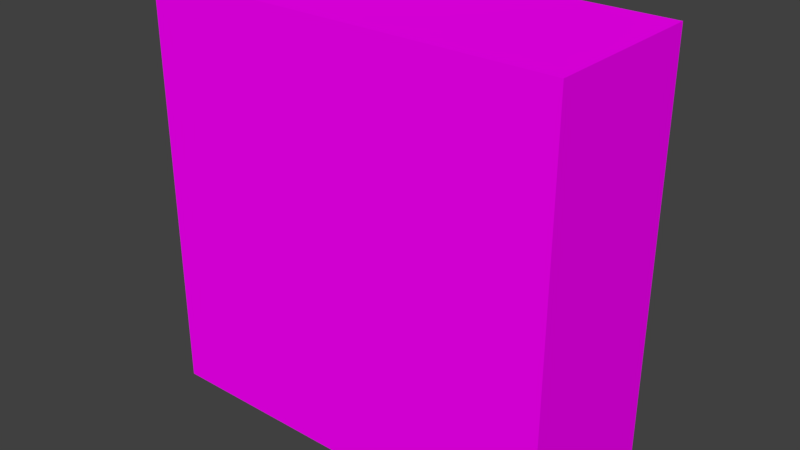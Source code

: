 # Source: BL_Cabinet_Basic.blend  (saved by Blender 2.79.0; exported with 4.5.12 LTS)
import bpy
from mathutils import Matrix  # noqa: F401  (used for matrix-valued properties, if any)

bpy.ops.wm.read_factory_settings(use_empty=True)
scene = bpy.context.scene
scene.name = 'Scene'

# ---- collections
col_collection_1 = bpy.data.collections.new('Collection 1'); scene.collection.children.link(col_collection_1)

# ---- images (referenced by path relative to the original .blend; pixels are not part of the script)
import os
ASSET_DIR = os.environ.get("B2B_ASSET_DIR", "")  # directory of the original .blend (textures are referenced by path, not embedded)
HERE = os.path.dirname(os.path.abspath(__file__))  # packed textures are extracted next to this script under _unpacked/

def load_image(name, relpath, width, height, colorspace="sRGB"):
    """Load a texture the original file referenced (path relative to the .blend, or extracted next to this script)."""
    p = next((c for c in (os.path.join(HERE, relpath), os.path.join(ASSET_DIR, relpath)) if relpath and os.path.exists(c)), "")
    if p:
        img = bpy.data.images.load(p, check_existing=True)
        img.name = name
    else:  # same state as the original file: an image datablock whose file is absent (Cycles renders it pink)
        img = bpy.data.images.new(name, width, height)
        img.source = "FILE"
        img.filepath = "//" + (relpath or name)
    img.colorspace_settings.name = colorspace
    return img
img_tx_cabinet_basic_png = load_image('TX_Cabinet_Basic.png', 'TX_Cabinet_Basic.png', 1024, 1024, 'sRGB')

# ---- materials (node trees are filled in below, after node groups)
mat_mt_cabinet_basic = bpy.data.materials.new('MT_Cabinet_Basic')
mat_mt_cabinet_basic.alpha_threshold = 0.0
mat_mt_cabinet_basic.roughness = 0.5

# ---- node groups
ng_auto_smooth = bpy.data.node_groups.new('Auto Smooth', 'GeometryNodeTree')
_s = ng_auto_smooth.interface.new_socket(name='Geometry', in_out='OUTPUT', socket_type='NodeSocketGeometry')
_s = ng_auto_smooth.interface.new_socket(name='Geometry', in_out='INPUT', socket_type='NodeSocketGeometry')
_s = ng_auto_smooth.interface.new_socket(name='Angle', in_out='INPUT', socket_type='NodeSocketFloat')
_s.subtype = 'ANGLE'
_s.min_value = 0.0
_s.max_value = 3.142
ng_auto_smooth.is_modifier = True
_N = ng_auto_smooth.nodes; _L = ng_auto_smooth.links
n0 = _N.new('NodeGroupOutput'); n0.name = 'Group Output'; n0.location = (480, -100)
n1 = _N.new('NodeGroupInput'); n1.name = 'Group Input'; n1.location = (-420, -300)
n2 = _N.new('NodeGroupInput'); n2.name = 'Group Input.001'; n2.location = (-60, -100)
n3 = _N.new('GeometryNodeSetShadeSmooth'); n3.name = 'Set Shade Smooth'; n3.location = (120, -100)
n3.domain = 'EDGE'
n4 = _N.new('GeometryNodeSetShadeSmooth'); n4.name = 'Set Shade Smooth.001'; n4.location = (300, -100)
n5 = _N.new('GeometryNodeInputMeshEdgeAngle'); n5.name = 'Edge Angle'; n5.location = (-420, -220)
n6 = _N.new('GeometryNodeInputEdgeSmooth'); n6.name = 'Is Edge Smooth'; n6.location = (-60, -160)
n7 = _N.new('GeometryNodeInputShadeSmooth'); n7.name = 'Is Face Smooth'; n7.location = (-240, -340)
n8 = _N.new('FunctionNodeBooleanMath'); n8.name = 'Boolean Math'; n8.location = (-60, -220)
n9 = _N.new('FunctionNodeCompare'); n9.name = 'Compare'; n9.location = (-240, -180)
n9.operation = 'LESS_EQUAL'
_L.new(n5.outputs[0], n9.inputs[0])
_L.new(n4.outputs[0], n0.inputs[0])
_L.new(n1.outputs[1], n9.inputs[1])
_L.new(n9.outputs[0], n8.inputs[0])
_L.new(n7.outputs[0], n8.inputs[1])
_L.new(n2.outputs[0], n3.inputs[0])
_L.new(n6.outputs[0], n3.inputs[1])
_L.new(n3.outputs[0], n4.inputs[0])
_L.new(n8.outputs[0], n3.inputs[2])
n0.is_active_output = True

# ---- material node trees
mat_mt_cabinet_basic.use_nodes = True; mat_mt_cabinet_basic.node_tree.nodes.clear()
_N = mat_mt_cabinet_basic.node_tree.nodes; _L = mat_mt_cabinet_basic.node_tree.links
n0 = _N.new('ShaderNodeOutputMaterial'); n0.name = 'Material Output'; n0.location = (300, 300)
n1 = _N.new('ShaderNodeBsdfDiffuse'); n1.name = 'Diffuse BSDF'; n1.location = (10, 300)
n2 = _N.new('ShaderNodeTexImage'); n2.name = 'Image Texture'; n2.location = (-186, 274)
n2.width = 140
n2.image = img_tx_cabinet_basic_png
_L.new(n1.outputs[0], n0.inputs[0])
_L.new(n2.outputs[0], n1.inputs[0])
n0.is_active_output = True

# ---- world
world_world = bpy.data.worlds.new('World'); scene.world = world_world
world_world.color = (0.05088, 0.05088, 0.05088)
world_world.use_sun_shadow = False
world_world.sun_shadow_jitter_overblur = 0.0
world_world.cycles.sampling_method = 'MANUAL'

# ---- meshes
me_ms_cabinet_basic = bpy.data.meshes.new('MS_Cabinet_Basic')
me_ms_cabinet_basic.from_pydata([(-0.5, -0.4, 0.0), (-0.5, -0.4, 1.0), (-0.5, -1.987e-08, 0.0), (-0.5, -1.987e-08, 1.0), (0.5, -0.4, 0.0), (0.5, -0.4, 1.0), (0.5, -1.987e-08, 0.0), (0.5, -1.987e-08, 1.0)], [], [(4, 0, 2, 6), (6, 7, 5, 4), (6, 2, 3, 7), (7, 3, 1, 5), (2, 0, 1, 3), (4, 5, 1, 0)])
me_ms_cabinet_basic.polygons.foreach_set('use_smooth', [True] * 6)
_uv = me_ms_cabinet_basic.uv_layers.new(name='UV_Cabinet_Basic')
_uv.uv.foreach_set('vector', [0.9062, 0.2812, 0.4688, 0.2812, 0.4688, 0.09375, 0.9062, 0.09375, 0.4375, 0.0625, 0.4375, 0.5, 0.25, 0.5, 0.25, 0.0625, 0.5, 0.5312, 0.9375, 0.5312, 0.9375, 0.9688, 0.5, 0.9688, 0.9062, 0.5, 0.4688, 0.5, 0.4688, 0.3125, 0.9062, 0.3125, 0.03125, 0.0625, 0.2188, 0.0625, 0.2188, 0.5, 0.03125, 0.5, 0.4688, 0.5312, 0.4688, 0.9688, 0.03125, 0.9688, 0.03125, 0.5312])
me_ms_cabinet_basic.materials.append(mat_mt_cabinet_basic)
me_ms_cabinet_basic.use_remesh_preserve_volume = False
me_ms_cabinet_basic.use_remesh_preserve_attributes = False
me_ms_cabinet_basic.use_mirror_vertex_groups = False
me_ms_cabinet_basic.update()

# ---- objects
ob_ms_cabinet_basic = bpy.data.objects.new('MS_Cabinet_Basic', me_ms_cabinet_basic)

# ---- transforms, parenting, visibility, modifiers, constraints
ob_ms_cabinet_basic.location = (0.0, 0.0, 0.0)
ob_ms_cabinet_basic.lineart.crease_threshold = 0.0
_m = ob_ms_cabinet_basic.modifiers.new('Auto Smooth', 'NODES')
_m.node_group = ng_auto_smooth
_gi = [s.identifier for s in ng_auto_smooth.interface.items_tree if s.item_type == 'SOCKET' and s.in_out == 'INPUT']
_m[_gi[1]] = 0.5236  # Angle

# ---- collection membership
col_collection_1.objects.link(ob_ms_cabinet_basic)

# ---- scene / render settings (as saved in the file)
scene.frame_start = 1; scene.frame_end = 250; scene.frame_set(1)
scene.render.engine = 'CYCLES'
scene.render.resolution_percentage = 50
scene.render.dither_intensity = 0.0
scene.cycles.use_denoising = False
scene.cycles.samples = 128
scene.cycles.sampling_pattern = 'TABULATED_SOBOL'
scene.cycles.use_adaptive_sampling = False
scene.cycles.use_light_tree = False
scene.cycles.blur_glossy = 0.0
scene.cycles.sample_clamp_indirect = 0.0
scene.view_settings.view_transform = 'Standard'
bpy.context.view_layer.update()

# ---- added for rendering (the .blend has no active camera and no usable light): camera, sun
cam_auto = bpy.data.cameras.new('AutoCamera')
cam_auto.lens = 50.0
cam_auto.sensor_width = 36.0
cam_auto.clip_end = 1000.0
ob_auto_camera = bpy.data.objects.new('AutoCamera', cam_auto)
scene.collection.objects.link(ob_auto_camera)
ob_auto_camera.location = (1.3598, -1.83176, 1.58784)
ob_auto_camera.rotation_euler = (1.09748, -7.21219e-08, 0.694738)
scene.camera = ob_auto_camera
light_auto_sun = bpy.data.lights.new('AutoSun', 'SUN')
light_auto_sun.energy = 3.0
light_auto_sun.angle = 0.0523599
ob_auto_sun = bpy.data.objects.new('AutoSun', light_auto_sun)
scene.collection.objects.link(ob_auto_sun)
ob_auto_sun.rotation_euler = (0.872665, 0.174533, 0.523599)
bpy.context.view_layer.update()
